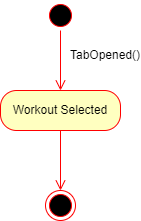

The diagram above was exported from draw.io. Its source (the exported page's mxGraphModel, read from the mxfile embedded in the PNG):
<mxGraphModel dx="2062" dy="1154" grid="1" gridSize="10" guides="1" tooltips="1" connect="1" arrows="1" fold="1" page="1" pageScale="1" pageWidth="850" pageHeight="1100" math="0" shadow="0">
  <root>
    <mxCell id="02JiBRJAb0l1t78UQiyd-0" />
    <mxCell id="02JiBRJAb0l1t78UQiyd-1" parent="02JiBRJAb0l1t78UQiyd-0" />
    <mxCell id="UD-Wt57HEhXaa3d9aKdw-0" value="" style="ellipse;html=1;shape=startState;fillColor=#000000;strokeColor=#ff0000;" parent="02JiBRJAb0l1t78UQiyd-1" vertex="1">
      <mxGeometry x="410" y="290" width="30" height="30" as="geometry" />
    </mxCell>
    <mxCell id="UD-Wt57HEhXaa3d9aKdw-1" value="" style="edgeStyle=orthogonalEdgeStyle;html=1;verticalAlign=bottom;endArrow=open;endSize=8;strokeColor=#ff0000;rounded=0;" parent="02JiBRJAb0l1t78UQiyd-1" source="UD-Wt57HEhXaa3d9aKdw-0" edge="1">
      <mxGeometry relative="1" as="geometry">
        <mxPoint x="425" y="380" as="targetPoint" />
      </mxGeometry>
    </mxCell>
    <mxCell id="UD-Wt57HEhXaa3d9aKdw-2" value="Workout Selected" style="rounded=1;whiteSpace=wrap;html=1;arcSize=40;fontColor=#000000;fillColor=#ffffc0;strokeColor=#ff0000;" parent="02JiBRJAb0l1t78UQiyd-1" vertex="1">
      <mxGeometry x="365" y="380" width="120" height="40" as="geometry" />
    </mxCell>
    <mxCell id="UD-Wt57HEhXaa3d9aKdw-3" value="" style="edgeStyle=orthogonalEdgeStyle;html=1;verticalAlign=bottom;endArrow=open;endSize=8;strokeColor=#ff0000;rounded=0;" parent="02JiBRJAb0l1t78UQiyd-1" source="UD-Wt57HEhXaa3d9aKdw-2" edge="1">
      <mxGeometry relative="1" as="geometry">
        <mxPoint x="425" y="480" as="targetPoint" />
      </mxGeometry>
    </mxCell>
    <mxCell id="UD-Wt57HEhXaa3d9aKdw-4" value="" style="ellipse;html=1;shape=endState;fillColor=#000000;strokeColor=#ff0000;" parent="02JiBRJAb0l1t78UQiyd-1" vertex="1">
      <mxGeometry x="410" y="480" width="30" height="30" as="geometry" />
    </mxCell>
    <mxCell id="y4F-QVsRP7EHYAAdBlU4-0" value="TabOpened()" style="text;html=1;strokeColor=none;fillColor=none;align=center;verticalAlign=middle;whiteSpace=wrap;rounded=0;" parent="02JiBRJAb0l1t78UQiyd-1" vertex="1">
      <mxGeometry x="440" y="330" width="60" height="30" as="geometry" />
    </mxCell>
  </root>
</mxGraphModel>